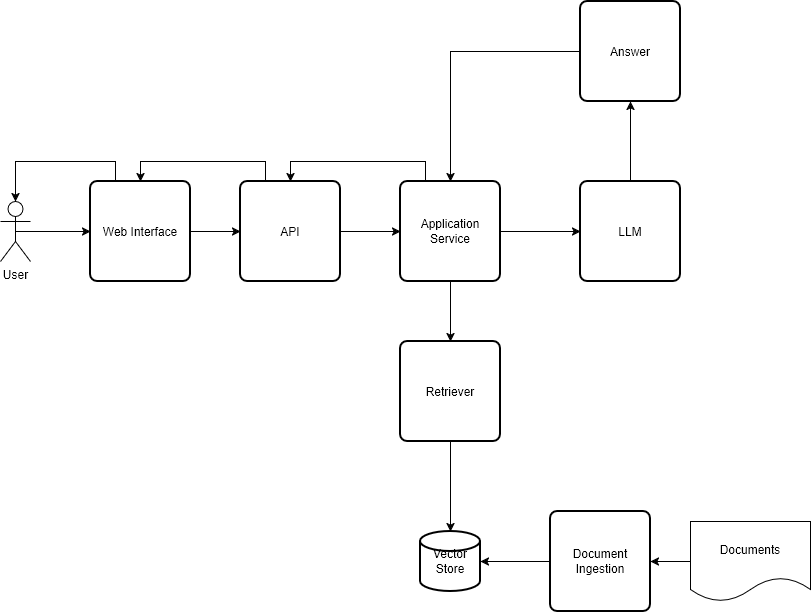

The diagram above was exported from draw.io. Its source (the exported page's mxGraphModel, read from the mxfile embedded in the PNG):
<mxGraphModel dx="571" dy="1820" grid="1" gridSize="10" guides="1" tooltips="1" connect="1" arrows="1" fold="1" page="1" pageScale="1" pageWidth="850" pageHeight="1100" math="0" shadow="0">
  <root>
    <mxCell id="0" />
    <mxCell id="1" parent="0" />
    <mxCell id="g0kb9AqT1CR1qnLsNJu3-24" edge="1" parent="1" source="g0kb9AqT1CR1qnLsNJu3-1" style="edgeStyle=orthogonalEdgeStyle;rounded=0;orthogonalLoop=1;jettySize=auto;html=1;exitX=0.5;exitY=0.5;exitDx=0;exitDy=0;exitPerimeter=0;entryX=0;entryY=0.5;entryDx=0;entryDy=0;" target="g0kb9AqT1CR1qnLsNJu3-2">
      <mxGeometry relative="1" as="geometry" />
    </mxCell>
    <mxCell id="g0kb9AqT1CR1qnLsNJu3-1" parent="1" style="shape=umlActor;verticalLabelPosition=bottom;verticalAlign=top;html=1;outlineConnect=0;" value="&lt;div&gt;User&lt;/div&gt;&lt;div&gt;&lt;br&gt;&lt;/div&gt;" vertex="1">
      <mxGeometry height="60" width="30" x="40" y="200" as="geometry" />
    </mxCell>
    <mxCell id="g0kb9AqT1CR1qnLsNJu3-25" edge="1" parent="1" source="g0kb9AqT1CR1qnLsNJu3-2" style="edgeStyle=orthogonalEdgeStyle;rounded=0;orthogonalLoop=1;jettySize=auto;html=1;exitX=1;exitY=0.5;exitDx=0;exitDy=0;entryX=0;entryY=0.5;entryDx=0;entryDy=0;" target="g0kb9AqT1CR1qnLsNJu3-3">
      <mxGeometry relative="1" as="geometry" />
    </mxCell>
    <mxCell id="g0kb9AqT1CR1qnLsNJu3-2" parent="1" style="rounded=1;whiteSpace=wrap;html=1;absoluteArcSize=1;arcSize=14;strokeWidth=2;" value="Web Interface" vertex="1">
      <mxGeometry height="100" width="100" x="130" y="180" as="geometry" />
    </mxCell>
    <mxCell id="g0kb9AqT1CR1qnLsNJu3-26" edge="1" parent="1" source="g0kb9AqT1CR1qnLsNJu3-3" style="edgeStyle=orthogonalEdgeStyle;rounded=0;orthogonalLoop=1;jettySize=auto;html=1;exitX=1;exitY=0.5;exitDx=0;exitDy=0;entryX=0;entryY=0.5;entryDx=0;entryDy=0;" target="g0kb9AqT1CR1qnLsNJu3-4">
      <mxGeometry relative="1" as="geometry" />
    </mxCell>
    <mxCell id="g0kb9AqT1CR1qnLsNJu3-33" edge="1" parent="1" source="g0kb9AqT1CR1qnLsNJu3-3" style="edgeStyle=orthogonalEdgeStyle;rounded=0;orthogonalLoop=1;jettySize=auto;html=1;exitX=0.25;exitY=0;exitDx=0;exitDy=0;entryX=0.5;entryY=0;entryDx=0;entryDy=0;" target="g0kb9AqT1CR1qnLsNJu3-2">
      <mxGeometry relative="1" as="geometry" />
    </mxCell>
    <mxCell id="g0kb9AqT1CR1qnLsNJu3-3" parent="1" style="rounded=1;whiteSpace=wrap;html=1;absoluteArcSize=1;arcSize=14;strokeWidth=2;" value="API" vertex="1">
      <mxGeometry height="100" width="100" x="280" y="180" as="geometry" />
    </mxCell>
    <mxCell id="g0kb9AqT1CR1qnLsNJu3-13" edge="1" parent="1" source="g0kb9AqT1CR1qnLsNJu3-4" style="edgeStyle=orthogonalEdgeStyle;rounded=0;orthogonalLoop=1;jettySize=auto;html=1;exitX=0.5;exitY=1;exitDx=0;exitDy=0;entryX=0.5;entryY=0;entryDx=0;entryDy=0;" target="g0kb9AqT1CR1qnLsNJu3-5">
      <mxGeometry relative="1" as="geometry" />
    </mxCell>
    <mxCell id="g0kb9AqT1CR1qnLsNJu3-21" edge="1" parent="1" source="g0kb9AqT1CR1qnLsNJu3-4" style="edgeStyle=orthogonalEdgeStyle;rounded=0;orthogonalLoop=1;jettySize=auto;html=1;exitX=1;exitY=0.5;exitDx=0;exitDy=0;entryX=0;entryY=0.5;entryDx=0;entryDy=0;" target="g0kb9AqT1CR1qnLsNJu3-6">
      <mxGeometry relative="1" as="geometry" />
    </mxCell>
    <mxCell id="g0kb9AqT1CR1qnLsNJu3-29" edge="1" parent="1" source="g0kb9AqT1CR1qnLsNJu3-4" style="edgeStyle=orthogonalEdgeStyle;rounded=0;orthogonalLoop=1;jettySize=auto;html=1;exitX=0.25;exitY=0;exitDx=0;exitDy=0;entryX=0.5;entryY=0;entryDx=0;entryDy=0;" target="g0kb9AqT1CR1qnLsNJu3-3">
      <mxGeometry relative="1" as="geometry">
        <mxPoint x="370" y="150" as="targetPoint" />
      </mxGeometry>
    </mxCell>
    <mxCell id="g0kb9AqT1CR1qnLsNJu3-4" parent="1" style="rounded=1;whiteSpace=wrap;html=1;absoluteArcSize=1;arcSize=14;strokeWidth=2;" value="Application Service" vertex="1">
      <mxGeometry height="100" width="100" x="440" y="180" as="geometry" />
    </mxCell>
    <mxCell id="g0kb9AqT1CR1qnLsNJu3-5" parent="1" style="rounded=1;whiteSpace=wrap;html=1;absoluteArcSize=1;arcSize=14;strokeWidth=2;" value="Retriever" vertex="1">
      <mxGeometry height="100" width="100" x="440" y="340" as="geometry" />
    </mxCell>
    <mxCell id="g0kb9AqT1CR1qnLsNJu3-31" edge="1" parent="1" source="g0kb9AqT1CR1qnLsNJu3-6" style="edgeStyle=orthogonalEdgeStyle;rounded=0;orthogonalLoop=1;jettySize=auto;html=1;" target="g0kb9AqT1CR1qnLsNJu3-30" value="">
      <mxGeometry relative="1" as="geometry" />
    </mxCell>
    <mxCell id="g0kb9AqT1CR1qnLsNJu3-6" parent="1" style="rounded=1;whiteSpace=wrap;html=1;absoluteArcSize=1;arcSize=14;strokeWidth=2;" value="LLM" vertex="1">
      <mxGeometry height="100" width="100" x="620" y="180" as="geometry" />
    </mxCell>
    <mxCell id="g0kb9AqT1CR1qnLsNJu3-7" parent="1" style="rounded=1;whiteSpace=wrap;html=1;absoluteArcSize=1;arcSize=14;strokeWidth=2;" value="Document Ingestion" vertex="1">
      <mxGeometry height="100" width="100" x="590" y="510" as="geometry" />
    </mxCell>
    <mxCell id="g0kb9AqT1CR1qnLsNJu3-8" parent="1" style="strokeWidth=2;html=1;shape=mxgraph.flowchart.database;whiteSpace=wrap;" value="Vector Store" vertex="1">
      <mxGeometry height="60" width="60" x="460" y="530" as="geometry" />
    </mxCell>
    <mxCell id="g0kb9AqT1CR1qnLsNJu3-14" edge="1" parent="1" source="g0kb9AqT1CR1qnLsNJu3-5" style="edgeStyle=orthogonalEdgeStyle;rounded=0;orthogonalLoop=1;jettySize=auto;html=1;exitX=0.5;exitY=1;exitDx=0;exitDy=0;entryX=0.5;entryY=0;entryDx=0;entryDy=0;entryPerimeter=0;" target="g0kb9AqT1CR1qnLsNJu3-8">
      <mxGeometry relative="1" as="geometry" />
    </mxCell>
    <mxCell id="g0kb9AqT1CR1qnLsNJu3-27" edge="1" parent="1" source="g0kb9AqT1CR1qnLsNJu3-17" style="edgeStyle=orthogonalEdgeStyle;rounded=0;orthogonalLoop=1;jettySize=auto;html=1;exitX=0;exitY=0.5;exitDx=0;exitDy=0;entryX=1;entryY=0.5;entryDx=0;entryDy=0;" target="g0kb9AqT1CR1qnLsNJu3-7">
      <mxGeometry relative="1" as="geometry" />
    </mxCell>
    <mxCell id="g0kb9AqT1CR1qnLsNJu3-17" parent="1" style="shape=document;whiteSpace=wrap;html=1;boundedLbl=1;" value="Documents" vertex="1">
      <mxGeometry height="80" width="120" x="730" y="520" as="geometry" />
    </mxCell>
    <mxCell id="g0kb9AqT1CR1qnLsNJu3-28" edge="1" parent="1" source="g0kb9AqT1CR1qnLsNJu3-7" style="edgeStyle=orthogonalEdgeStyle;rounded=0;orthogonalLoop=1;jettySize=auto;html=1;exitX=0;exitY=0.5;exitDx=0;exitDy=0;entryX=1;entryY=0.5;entryDx=0;entryDy=0;entryPerimeter=0;" target="g0kb9AqT1CR1qnLsNJu3-8">
      <mxGeometry relative="1" as="geometry" />
    </mxCell>
    <mxCell id="g0kb9AqT1CR1qnLsNJu3-32" edge="1" parent="1" source="g0kb9AqT1CR1qnLsNJu3-30" style="edgeStyle=orthogonalEdgeStyle;rounded=0;orthogonalLoop=1;jettySize=auto;html=1;exitX=0;exitY=0.5;exitDx=0;exitDy=0;entryX=0.5;entryY=0;entryDx=0;entryDy=0;" target="g0kb9AqT1CR1qnLsNJu3-4">
      <mxGeometry relative="1" as="geometry" />
    </mxCell>
    <mxCell id="g0kb9AqT1CR1qnLsNJu3-30" parent="1" style="rounded=1;whiteSpace=wrap;html=1;absoluteArcSize=1;arcSize=14;strokeWidth=2;" value="Answer" vertex="1">
      <mxGeometry height="100" width="100" x="620" as="geometry" />
    </mxCell>
    <mxCell id="g0kb9AqT1CR1qnLsNJu3-34" edge="1" parent="1" source="g0kb9AqT1CR1qnLsNJu3-2" style="edgeStyle=orthogonalEdgeStyle;rounded=0;orthogonalLoop=1;jettySize=auto;html=1;exitX=0.25;exitY=0;exitDx=0;exitDy=0;entryX=0.5;entryY=0;entryDx=0;entryDy=0;entryPerimeter=0;" target="g0kb9AqT1CR1qnLsNJu3-1">
      <mxGeometry relative="1" as="geometry" />
    </mxCell>
  </root>
</mxGraphModel>